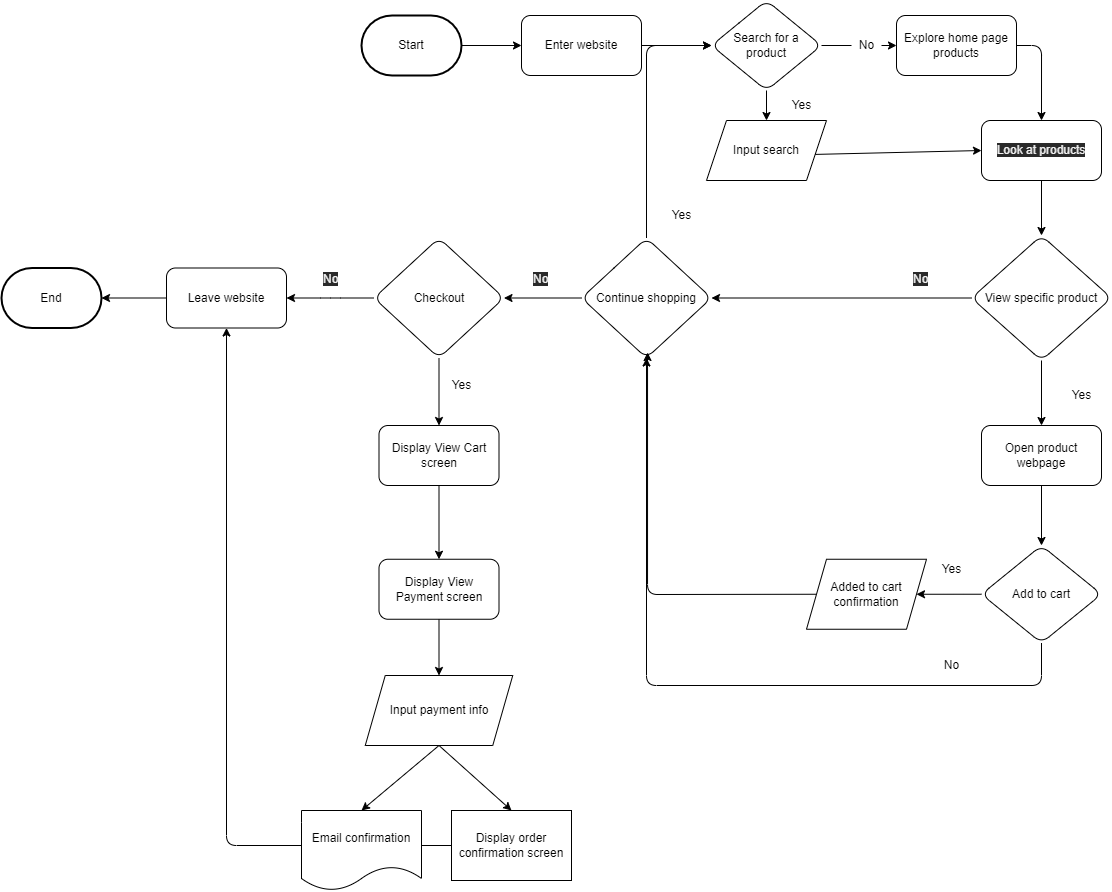

The diagram above was exported from draw.io. Its source (the exported page's mxGraphModel, read from the mxfile embedded in the PNG):
<mxGraphModel dx="1373" dy="256" grid="1" gridSize="10" guides="1" tooltips="1" connect="1" arrows="1" fold="1" page="1" pageScale="1" pageWidth="850" pageHeight="1100" math="0" shadow="0">
  <root>
    <mxCell id="0" />
    <mxCell id="1" parent="0" />
    <mxCell id="15" value="" style="edgeStyle=none;html=1;" edge="1" parent="1" source="3" target="14">
      <mxGeometry relative="1" as="geometry" />
    </mxCell>
    <mxCell id="3" value="Enter website" style="rounded=1;whiteSpace=wrap;html=1;" vertex="1" parent="1">
      <mxGeometry x="200" y="100" width="120" height="60" as="geometry" />
    </mxCell>
    <mxCell id="13" style="edgeStyle=none;html=1;exitX=1;exitY=0.5;exitDx=0;exitDy=0;exitPerimeter=0;" edge="1" parent="1" source="12" target="3">
      <mxGeometry relative="1" as="geometry" />
    </mxCell>
    <mxCell id="12" value="Start" style="strokeWidth=2;html=1;shape=mxgraph.flowchart.terminator;whiteSpace=wrap;" vertex="1" parent="1">
      <mxGeometry x="40" y="100" width="100" height="60" as="geometry" />
    </mxCell>
    <mxCell id="17" value="" style="edgeStyle=none;html=1;startArrow=none;" edge="1" parent="1" source="18" target="16">
      <mxGeometry relative="1" as="geometry" />
    </mxCell>
    <mxCell id="21" style="edgeStyle=none;html=1;exitX=0.5;exitY=1;exitDx=0;exitDy=0;entryX=0.5;entryY=0;entryDx=0;entryDy=0;" edge="1" parent="1" source="14" target="26">
      <mxGeometry relative="1" as="geometry">
        <mxPoint x="445" y="210" as="targetPoint" />
      </mxGeometry>
    </mxCell>
    <mxCell id="14" value="Search for a product" style="rhombus;whiteSpace=wrap;html=1;rounded=1;" vertex="1" parent="1">
      <mxGeometry x="390" y="85" width="110" height="90" as="geometry" />
    </mxCell>
    <mxCell id="25" style="edgeStyle=orthogonalEdgeStyle;html=1;exitX=1;exitY=0.5;exitDx=0;exitDy=0;entryX=0.5;entryY=0;entryDx=0;entryDy=0;" edge="1" parent="1" source="16" target="28">
      <mxGeometry relative="1" as="geometry">
        <mxPoint x="745" y="205" as="targetPoint" />
      </mxGeometry>
    </mxCell>
    <mxCell id="16" value="Explore home page products" style="whiteSpace=wrap;html=1;rounded=1;" vertex="1" parent="1">
      <mxGeometry x="575" y="100" width="120" height="60" as="geometry" />
    </mxCell>
    <mxCell id="18" value="No" style="text;html=1;resizable=0;autosize=1;align=center;verticalAlign=middle;points=[];fillColor=none;strokeColor=none;rounded=0;" vertex="1" parent="1">
      <mxGeometry x="530" y="120" width="30" height="20" as="geometry" />
    </mxCell>
    <mxCell id="19" value="" style="edgeStyle=none;html=1;endArrow=none;" edge="1" parent="1" source="14" target="18">
      <mxGeometry relative="1" as="geometry">
        <mxPoint x="500" y="130" as="sourcePoint" />
        <mxPoint x="575" y="130" as="targetPoint" />
      </mxGeometry>
    </mxCell>
    <mxCell id="22" value="Yes" style="text;html=1;resizable=0;autosize=1;align=center;verticalAlign=middle;points=[];fillColor=none;strokeColor=none;rounded=0;" vertex="1" parent="1">
      <mxGeometry x="460" y="180" width="40" height="20" as="geometry" />
    </mxCell>
    <mxCell id="24" style="edgeStyle=none;html=1;exitX=0.867;exitY=0.567;exitDx=0;exitDy=0;entryX=0;entryY=0.5;entryDx=0;entryDy=0;exitPerimeter=0;" edge="1" parent="1" source="26" target="28">
      <mxGeometry relative="1" as="geometry">
        <mxPoint x="505" y="240" as="sourcePoint" />
        <mxPoint x="690" y="240" as="targetPoint" />
      </mxGeometry>
    </mxCell>
    <mxCell id="26" value="&lt;span style=&quot;font-family: &amp;#34;helvetica&amp;#34;&quot;&gt;Input search&lt;/span&gt;" style="shape=parallelogram;perimeter=parallelogramPerimeter;whiteSpace=wrap;html=1;fixedSize=1;" vertex="1" parent="1">
      <mxGeometry x="385" y="205" width="120" height="60" as="geometry" />
    </mxCell>
    <mxCell id="77" style="edgeStyle=orthogonalEdgeStyle;html=1;exitX=0.5;exitY=1;exitDx=0;exitDy=0;entryX=0.5;entryY=0;entryDx=0;entryDy=0;elbow=vertical;" edge="1" parent="1" source="28" target="29">
      <mxGeometry relative="1" as="geometry" />
    </mxCell>
    <mxCell id="28" value="&#10;&#10;&lt;span style=&quot;color: rgb(240, 240, 240); font-family: helvetica; font-size: 12px; font-style: normal; font-weight: 400; letter-spacing: normal; text-align: center; text-indent: 0px; text-transform: none; word-spacing: 0px; background-color: rgb(42, 42, 42); display: inline; float: none;&quot;&gt;Look at products&lt;/span&gt;&#10;&#10;" style="rounded=1;whiteSpace=wrap;html=1;" vertex="1" parent="1">
      <mxGeometry x="660" y="205" width="120" height="60" as="geometry" />
    </mxCell>
    <mxCell id="37" value="" style="edgeStyle=orthogonalEdgeStyle;html=1;" edge="1" parent="1" source="29" target="36">
      <mxGeometry relative="1" as="geometry" />
    </mxCell>
    <mxCell id="78" style="edgeStyle=orthogonalEdgeStyle;html=1;exitX=0.5;exitY=1;exitDx=0;exitDy=0;entryX=0.5;entryY=0;entryDx=0;entryDy=0;elbow=vertical;" edge="1" parent="1" source="29" target="39">
      <mxGeometry relative="1" as="geometry" />
    </mxCell>
    <mxCell id="29" value="View specific product" style="rhombus;whiteSpace=wrap;html=1;rounded=1;" vertex="1" parent="1">
      <mxGeometry x="650" y="320" width="140" height="125" as="geometry" />
    </mxCell>
    <mxCell id="43" style="edgeStyle=orthogonalEdgeStyle;html=1;entryX=1;entryY=0.5;entryDx=0;entryDy=0;" edge="1" parent="1" source="31" target="42">
      <mxGeometry relative="1" as="geometry" />
    </mxCell>
    <mxCell id="48" style="edgeStyle=elbowEdgeStyle;html=1;exitX=0.5;exitY=1;exitDx=0;exitDy=0;entryX=0.5;entryY=1;entryDx=0;entryDy=0;" edge="1" parent="1" source="31" target="36">
      <mxGeometry relative="1" as="geometry">
        <mxPoint x="480" y="450" as="targetPoint" />
        <Array as="points">
          <mxPoint x="590" y="770" />
          <mxPoint x="310" y="630" />
        </Array>
      </mxGeometry>
    </mxCell>
    <mxCell id="31" value="Add to cart" style="rhombus;whiteSpace=wrap;html=1;rounded=1;" vertex="1" parent="1">
      <mxGeometry x="660" y="630" width="120" height="97.5" as="geometry" />
    </mxCell>
    <mxCell id="33" value="Yes" style="text;html=1;resizable=0;autosize=1;align=center;verticalAlign=middle;points=[];fillColor=none;strokeColor=none;rounded=0;" vertex="1" parent="1">
      <mxGeometry x="740" y="470" width="40" height="20" as="geometry" />
    </mxCell>
    <mxCell id="50" style="edgeStyle=orthogonalEdgeStyle;html=1;exitX=0.5;exitY=0;exitDx=0;exitDy=0;entryX=0;entryY=0.5;entryDx=0;entryDy=0;elbow=vertical;" edge="1" parent="1" source="36" target="14">
      <mxGeometry relative="1" as="geometry" />
    </mxCell>
    <mxCell id="79" style="edgeStyle=orthogonalEdgeStyle;html=1;exitX=0;exitY=0.5;exitDx=0;exitDy=0;entryX=1;entryY=0.5;entryDx=0;entryDy=0;elbow=vertical;" edge="1" parent="1" source="36" target="52">
      <mxGeometry relative="1" as="geometry" />
    </mxCell>
    <mxCell id="36" value="Continue shopping" style="rhombus;whiteSpace=wrap;html=1;rounded=1;" vertex="1" parent="1">
      <mxGeometry x="260" y="322.5" width="130" height="120" as="geometry" />
    </mxCell>
    <mxCell id="38" value="&lt;span style=&quot;color: rgb(240 , 240 , 240) ; font-family: &amp;#34;helvetica&amp;#34; ; font-size: 12px ; font-style: normal ; font-weight: 400 ; letter-spacing: normal ; text-align: center ; text-indent: 0px ; text-transform: none ; word-spacing: 0px ; background-color: rgb(42 , 42 , 42) ; display: inline ; float: none&quot;&gt;No&lt;/span&gt;" style="text;whiteSpace=wrap;html=1;" vertex="1" parent="1">
      <mxGeometry x="590" y="350" width="20" height="30" as="geometry" />
    </mxCell>
    <mxCell id="41" style="edgeStyle=orthogonalEdgeStyle;html=1;exitX=0.5;exitY=1;exitDx=0;exitDy=0;entryX=0.5;entryY=0;entryDx=0;entryDy=0;" edge="1" parent="1" source="39" target="31">
      <mxGeometry relative="1" as="geometry" />
    </mxCell>
    <mxCell id="39" value="Open product webpage" style="whiteSpace=wrap;html=1;rounded=1;" vertex="1" parent="1">
      <mxGeometry x="660" y="510" width="120" height="60" as="geometry" />
    </mxCell>
    <mxCell id="49" style="edgeStyle=elbowEdgeStyle;html=1;exitX=0;exitY=0.5;exitDx=0;exitDy=0;entryX=0.508;entryY=0.954;entryDx=0;entryDy=0;entryPerimeter=0;elbow=vertical;" edge="1" parent="1" source="42" target="36">
      <mxGeometry relative="1" as="geometry">
        <Array as="points">
          <mxPoint x="451" y="679" />
        </Array>
      </mxGeometry>
    </mxCell>
    <mxCell id="42" value="Added to cart confirmation" style="shape=parallelogram;perimeter=parallelogramPerimeter;whiteSpace=wrap;html=1;fixedSize=1;" vertex="1" parent="1">
      <mxGeometry x="485" y="643.75" width="120" height="70" as="geometry" />
    </mxCell>
    <mxCell id="46" value="No" style="text;html=1;resizable=0;autosize=1;align=center;verticalAlign=middle;points=[];fillColor=none;strokeColor=none;rounded=0;" vertex="1" parent="1">
      <mxGeometry x="615" y="740" width="30" height="20" as="geometry" />
    </mxCell>
    <mxCell id="47" value="Yes" style="text;html=1;resizable=0;autosize=1;align=center;verticalAlign=middle;points=[];fillColor=none;strokeColor=none;rounded=0;" vertex="1" parent="1">
      <mxGeometry x="610" y="643.75" width="40" height="20" as="geometry" />
    </mxCell>
    <mxCell id="51" value="Yes" style="text;html=1;resizable=0;autosize=1;align=center;verticalAlign=middle;points=[];fillColor=none;strokeColor=none;rounded=0;" vertex="1" parent="1">
      <mxGeometry x="340" y="290" width="40" height="20" as="geometry" />
    </mxCell>
    <mxCell id="56" value="" style="edgeStyle=elbowEdgeStyle;html=1;" edge="1" parent="1" source="52" target="55">
      <mxGeometry relative="1" as="geometry" />
    </mxCell>
    <mxCell id="80" style="edgeStyle=orthogonalEdgeStyle;html=1;exitX=0.5;exitY=1;exitDx=0;exitDy=0;entryX=0.5;entryY=0;entryDx=0;entryDy=0;elbow=vertical;" edge="1" parent="1" source="52" target="58">
      <mxGeometry relative="1" as="geometry" />
    </mxCell>
    <mxCell id="52" value="Checkout" style="rhombus;whiteSpace=wrap;html=1;rounded=1;" vertex="1" parent="1">
      <mxGeometry x="52.5" y="322.5" width="130" height="120" as="geometry" />
    </mxCell>
    <mxCell id="54" value="&lt;span style=&quot;color: rgb(240 , 240 , 240) ; font-family: &amp;#34;helvetica&amp;#34; ; font-size: 12px ; font-style: normal ; font-weight: 400 ; letter-spacing: normal ; text-align: center ; text-indent: 0px ; text-transform: none ; word-spacing: 0px ; background-color: rgb(42 , 42 , 42) ; display: inline ; float: none&quot;&gt;No&lt;/span&gt;" style="text;whiteSpace=wrap;html=1;" vertex="1" parent="1">
      <mxGeometry x="210" y="350" width="20" height="30" as="geometry" />
    </mxCell>
    <mxCell id="76" style="edgeStyle=orthogonalEdgeStyle;html=1;exitX=0;exitY=0.5;exitDx=0;exitDy=0;entryX=1;entryY=0.5;entryDx=0;entryDy=0;entryPerimeter=0;elbow=vertical;" edge="1" parent="1" source="55" target="75">
      <mxGeometry relative="1" as="geometry" />
    </mxCell>
    <mxCell id="55" value="Leave website" style="whiteSpace=wrap;html=1;rounded=1;" vertex="1" parent="1">
      <mxGeometry x="-155" y="352.5" width="120" height="60" as="geometry" />
    </mxCell>
    <mxCell id="57" value="&lt;span style=&quot;color: rgb(240 , 240 , 240) ; font-family: &amp;#34;helvetica&amp;#34; ; font-size: 12px ; font-style: normal ; font-weight: 400 ; letter-spacing: normal ; text-align: center ; text-indent: 0px ; text-transform: none ; word-spacing: 0px ; background-color: rgb(42 , 42 , 42) ; display: inline ; float: none&quot;&gt;No&lt;/span&gt;" style="text;whiteSpace=wrap;html=1;" vertex="1" parent="1">
      <mxGeometry y="350" width="20" height="30" as="geometry" />
    </mxCell>
    <mxCell id="81" style="edgeStyle=orthogonalEdgeStyle;html=1;exitX=0.5;exitY=1;exitDx=0;exitDy=0;entryX=0.5;entryY=0;entryDx=0;entryDy=0;elbow=vertical;" edge="1" parent="1" source="58" target="61">
      <mxGeometry relative="1" as="geometry" />
    </mxCell>
    <mxCell id="58" value="Display View Cart screen" style="whiteSpace=wrap;html=1;rounded=1;" vertex="1" parent="1">
      <mxGeometry x="57.5" y="510" width="120" height="60" as="geometry" />
    </mxCell>
    <mxCell id="60" value="Yes" style="text;html=1;resizable=0;autosize=1;align=center;verticalAlign=middle;points=[];fillColor=none;strokeColor=none;rounded=0;" vertex="1" parent="1">
      <mxGeometry x="120" y="460" width="40" height="20" as="geometry" />
    </mxCell>
    <mxCell id="71" style="edgeStyle=none;html=1;exitX=0.5;exitY=1;exitDx=0;exitDy=0;entryX=0.5;entryY=0;entryDx=0;entryDy=0;" edge="1" parent="1" source="61" target="63">
      <mxGeometry relative="1" as="geometry" />
    </mxCell>
    <mxCell id="61" value="Display View Payment screen" style="whiteSpace=wrap;html=1;rounded=1;" vertex="1" parent="1">
      <mxGeometry x="57.5" y="643.75" width="120" height="60" as="geometry" />
    </mxCell>
    <mxCell id="69" style="html=1;exitX=0.5;exitY=1;exitDx=0;exitDy=0;entryX=0.5;entryY=0;entryDx=0;entryDy=0;" edge="1" parent="1" source="63" target="65">
      <mxGeometry relative="1" as="geometry" />
    </mxCell>
    <mxCell id="70" style="edgeStyle=none;html=1;exitX=0.5;exitY=1;exitDx=0;exitDy=0;entryX=0.5;entryY=0;entryDx=0;entryDy=0;" edge="1" parent="1" source="63" target="68">
      <mxGeometry relative="1" as="geometry" />
    </mxCell>
    <mxCell id="63" value="Input payment info" style="shape=parallelogram;perimeter=parallelogramPerimeter;whiteSpace=wrap;html=1;fixedSize=1;" vertex="1" parent="1">
      <mxGeometry x="43.75" y="760" width="147.5" height="70" as="geometry" />
    </mxCell>
    <mxCell id="65" value="Display order confirmation screen" style="whiteSpace=wrap;html=1;" vertex="1" parent="1">
      <mxGeometry x="130" y="895" width="120" height="70" as="geometry" />
    </mxCell>
    <mxCell id="72" style="edgeStyle=orthogonalEdgeStyle;html=1;exitX=0;exitY=0.5;exitDx=0;exitDy=0;entryX=0.5;entryY=1;entryDx=0;entryDy=0;elbow=vertical;" edge="1" parent="1" source="65" target="55">
      <mxGeometry relative="1" as="geometry" />
    </mxCell>
    <mxCell id="68" value="Email confirmation" style="shape=document;whiteSpace=wrap;html=1;boundedLbl=1;" vertex="1" parent="1">
      <mxGeometry x="-20" y="895" width="120" height="80" as="geometry" />
    </mxCell>
    <mxCell id="75" value="End" style="strokeWidth=2;html=1;shape=mxgraph.flowchart.terminator;whiteSpace=wrap;" vertex="1" parent="1">
      <mxGeometry x="-320" y="352.5" width="100" height="60" as="geometry" />
    </mxCell>
  </root>
</mxGraphModel>